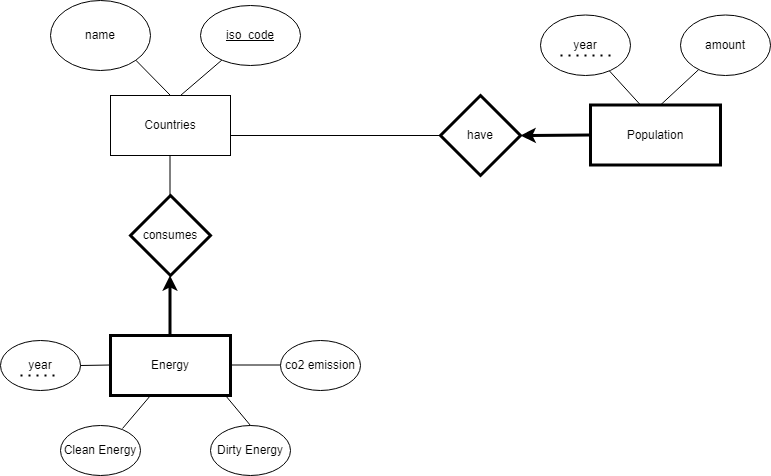

The diagram above was exported from draw.io. Its source (the exported page's mxGraphModel, read from the mxfile embedded in the PNG):
<mxGraphModel dx="1434" dy="707" grid="1" gridSize="10" guides="1" tooltips="1" connect="1" arrows="1" fold="1" page="1" pageScale="1" pageWidth="827" pageHeight="1169" math="0" shadow="0">
  <root>
    <mxCell id="0" />
    <mxCell id="1" parent="0" />
    <mxCell id="C7FKCeTO5aqn_QPPDqdS-1" value="Countries" style="rounded=0;whiteSpace=wrap;html=1;" parent="1" vertex="1">
      <mxGeometry x="120" y="270" width="120" height="60" as="geometry" />
    </mxCell>
    <mxCell id="C7FKCeTO5aqn_QPPDqdS-3" value="" style="endArrow=none;html=1;rounded=0;" parent="1" target="C7FKCeTO5aqn_QPPDqdS-4" edge="1">
      <mxGeometry width="50" height="50" relative="1" as="geometry">
        <mxPoint x="190" y="270" as="sourcePoint" />
        <mxPoint x="240" y="220" as="targetPoint" />
      </mxGeometry>
    </mxCell>
    <mxCell id="C7FKCeTO5aqn_QPPDqdS-4" value="&lt;u&gt;iso_code&lt;/u&gt;" style="ellipse;whiteSpace=wrap;html=1;" parent="1" vertex="1">
      <mxGeometry x="210" y="180" width="100" height="60" as="geometry" />
    </mxCell>
    <mxCell id="C7FKCeTO5aqn_QPPDqdS-5" value="name" style="ellipse;whiteSpace=wrap;html=1;" parent="1" vertex="1">
      <mxGeometry x="60" y="175" width="100" height="70" as="geometry" />
    </mxCell>
    <mxCell id="C7FKCeTO5aqn_QPPDqdS-7" value="" style="endArrow=none;html=1;rounded=0;entryX=0;entryY=0.5;entryDx=0;entryDy=0;" parent="1" target="C7FKCeTO5aqn_QPPDqdS-9" edge="1">
      <mxGeometry width="50" height="50" relative="1" as="geometry">
        <mxPoint x="240" y="310" as="sourcePoint" />
        <mxPoint x="300" y="310" as="targetPoint" />
      </mxGeometry>
    </mxCell>
    <mxCell id="C7FKCeTO5aqn_QPPDqdS-9" value="have" style="rhombus;whiteSpace=wrap;html=1;strokeWidth=3;" parent="1" vertex="1">
      <mxGeometry x="450" y="270" width="80" height="80" as="geometry" />
    </mxCell>
    <mxCell id="C7FKCeTO5aqn_QPPDqdS-11" value="Population" style="rounded=0;whiteSpace=wrap;html=1;strokeWidth=3;" parent="1" vertex="1">
      <mxGeometry x="600" y="279.5" width="130" height="60" as="geometry" />
    </mxCell>
    <mxCell id="C7FKCeTO5aqn_QPPDqdS-12" value="" style="endArrow=none;html=1;rounded=0;" parent="1" target="C7FKCeTO5aqn_QPPDqdS-13" edge="1">
      <mxGeometry width="50" height="50" relative="1" as="geometry">
        <mxPoint x="670" y="279.5" as="sourcePoint" />
        <mxPoint x="720" y="229.5" as="targetPoint" />
      </mxGeometry>
    </mxCell>
    <mxCell id="C7FKCeTO5aqn_QPPDqdS-13" value="amount" style="ellipse;whiteSpace=wrap;html=1;" parent="1" vertex="1">
      <mxGeometry x="690" y="189.5" width="90" height="60.5" as="geometry" />
    </mxCell>
    <mxCell id="C7FKCeTO5aqn_QPPDqdS-14" value="" style="endArrow=none;html=1;rounded=0;entryX=1;entryY=1;entryDx=0;entryDy=0;" parent="1" target="C7FKCeTO5aqn_QPPDqdS-5" edge="1">
      <mxGeometry width="50" height="50" relative="1" as="geometry">
        <mxPoint x="180" y="270" as="sourcePoint" />
        <mxPoint x="140" y="220" as="targetPoint" />
      </mxGeometry>
    </mxCell>
    <mxCell id="C7FKCeTO5aqn_QPPDqdS-15" value="" style="endArrow=none;html=1;rounded=0;" parent="1" target="C7FKCeTO5aqn_QPPDqdS-16" edge="1">
      <mxGeometry width="50" height="50" relative="1" as="geometry">
        <mxPoint x="650" y="279.5" as="sourcePoint" />
        <mxPoint x="610" y="229.5" as="targetPoint" />
      </mxGeometry>
    </mxCell>
    <mxCell id="C7FKCeTO5aqn_QPPDqdS-16" value="year" style="ellipse;whiteSpace=wrap;html=1;" parent="1" vertex="1">
      <mxGeometry x="550" y="189.5" width="90" height="60.5" as="geometry" />
    </mxCell>
    <mxCell id="C7FKCeTO5aqn_QPPDqdS-19" value="" style="endArrow=classic;html=1;rounded=0;entryX=1;entryY=0.5;entryDx=0;entryDy=0;strokeWidth=3;" parent="1" target="C7FKCeTO5aqn_QPPDqdS-9" edge="1">
      <mxGeometry width="50" height="50" relative="1" as="geometry">
        <mxPoint x="600" y="309.5" as="sourcePoint" />
        <mxPoint x="540" y="310" as="targetPoint" />
      </mxGeometry>
    </mxCell>
    <mxCell id="C7FKCeTO5aqn_QPPDqdS-20" value="consumes" style="rhombus;whiteSpace=wrap;html=1;strokeWidth=3;" parent="1" vertex="1">
      <mxGeometry x="140" y="370" width="80" height="80" as="geometry" />
    </mxCell>
    <mxCell id="C7FKCeTO5aqn_QPPDqdS-21" value="" style="endArrow=none;html=1;rounded=0;" parent="1" edge="1">
      <mxGeometry width="50" height="50" relative="1" as="geometry">
        <mxPoint x="179.5" y="370" as="sourcePoint" />
        <mxPoint x="179.5" y="330" as="targetPoint" />
      </mxGeometry>
    </mxCell>
    <mxCell id="C7FKCeTO5aqn_QPPDqdS-22" value="" style="endArrow=classic;html=1;rounded=0;strokeWidth=3;" parent="1" target="C7FKCeTO5aqn_QPPDqdS-23" edge="1">
      <mxGeometry width="50" height="50" relative="1" as="geometry">
        <mxPoint x="179.5" y="510" as="sourcePoint" />
        <mxPoint x="179.5" y="450" as="targetPoint" />
      </mxGeometry>
    </mxCell>
    <mxCell id="C7FKCeTO5aqn_QPPDqdS-23" value="Energy" style="rounded=0;whiteSpace=wrap;html=1;strokeWidth=3;" parent="1" vertex="1">
      <mxGeometry x="120" y="510" width="120" height="60" as="geometry" />
    </mxCell>
    <mxCell id="C7FKCeTO5aqn_QPPDqdS-26" value="" style="endArrow=classic;html=1;rounded=0;strokeWidth=3;" parent="1" edge="1">
      <mxGeometry width="50" height="50" relative="1" as="geometry">
        <mxPoint x="179.5" y="510" as="sourcePoint" />
        <mxPoint x="179.5" y="450" as="targetPoint" />
      </mxGeometry>
    </mxCell>
    <mxCell id="C7FKCeTO5aqn_QPPDqdS-30" value="Clean Energy" style="ellipse;whiteSpace=wrap;html=1;" parent="1" vertex="1">
      <mxGeometry x="70" y="600" width="80" height="50" as="geometry" />
    </mxCell>
    <mxCell id="C7FKCeTO5aqn_QPPDqdS-31" value="Dirty Energy" style="ellipse;whiteSpace=wrap;html=1;" parent="1" vertex="1">
      <mxGeometry x="220" y="600" width="80" height="50" as="geometry" />
    </mxCell>
    <mxCell id="C7FKCeTO5aqn_QPPDqdS-32" value="" style="endArrow=none;html=1;rounded=0;exitX=0.5;exitY=0;exitDx=0;exitDy=0;exitPerimeter=0;" parent="1" source="C7FKCeTO5aqn_QPPDqdS-31" edge="1">
      <mxGeometry width="50" height="50" relative="1" as="geometry">
        <mxPoint x="285" y="610" as="sourcePoint" />
        <mxPoint x="235" y="570" as="targetPoint" />
      </mxGeometry>
    </mxCell>
    <mxCell id="C7FKCeTO5aqn_QPPDqdS-34" value="" style="endArrow=none;html=1;rounded=0;exitX=0.775;exitY=0.06;exitDx=0;exitDy=0;exitPerimeter=0;" parent="1" source="C7FKCeTO5aqn_QPPDqdS-30" edge="1">
      <mxGeometry width="50" height="50" relative="1" as="geometry">
        <mxPoint x="110" y="620" as="sourcePoint" />
        <mxPoint x="160" y="570" as="targetPoint" />
      </mxGeometry>
    </mxCell>
    <mxCell id="C7FKCeTO5aqn_QPPDqdS-35" value="year" style="ellipse;whiteSpace=wrap;html=1;" parent="1" vertex="1">
      <mxGeometry x="10" y="515" width="80" height="50" as="geometry" />
    </mxCell>
    <mxCell id="C7FKCeTO5aqn_QPPDqdS-37" value="" style="endArrow=none;html=1;rounded=0;" parent="1" edge="1">
      <mxGeometry width="50" height="50" relative="1" as="geometry">
        <mxPoint x="90" y="540" as="sourcePoint" />
        <mxPoint x="120" y="539.5" as="targetPoint" />
      </mxGeometry>
    </mxCell>
    <mxCell id="C7FKCeTO5aqn_QPPDqdS-38" value="co2 emission" style="ellipse;whiteSpace=wrap;html=1;" parent="1" vertex="1">
      <mxGeometry x="290" y="515" width="80" height="50" as="geometry" />
    </mxCell>
    <mxCell id="C7FKCeTO5aqn_QPPDqdS-39" value="" style="endArrow=none;html=1;rounded=0;" parent="1" edge="1">
      <mxGeometry width="50" height="50" relative="1" as="geometry">
        <mxPoint x="240" y="539.5" as="sourcePoint" />
        <mxPoint x="290" y="539.5" as="targetPoint" />
      </mxGeometry>
    </mxCell>
    <mxCell id="C7FKCeTO5aqn_QPPDqdS-40" value="" style="endArrow=none;dashed=1;html=1;dashPattern=1 3;strokeWidth=2;rounded=0;" parent="1" edge="1">
      <mxGeometry width="50" height="50" relative="1" as="geometry">
        <mxPoint x="30" y="550" as="sourcePoint" />
        <mxPoint x="70" y="550" as="targetPoint" />
      </mxGeometry>
    </mxCell>
    <mxCell id="C7FKCeTO5aqn_QPPDqdS-41" value="" style="endArrow=none;dashed=1;html=1;dashPattern=1 3;strokeWidth=2;rounded=0;" parent="1" edge="1">
      <mxGeometry width="50" height="50" relative="1" as="geometry">
        <mxPoint x="570" y="230" as="sourcePoint" />
        <mxPoint x="620" y="230" as="targetPoint" />
      </mxGeometry>
    </mxCell>
  </root>
</mxGraphModel>